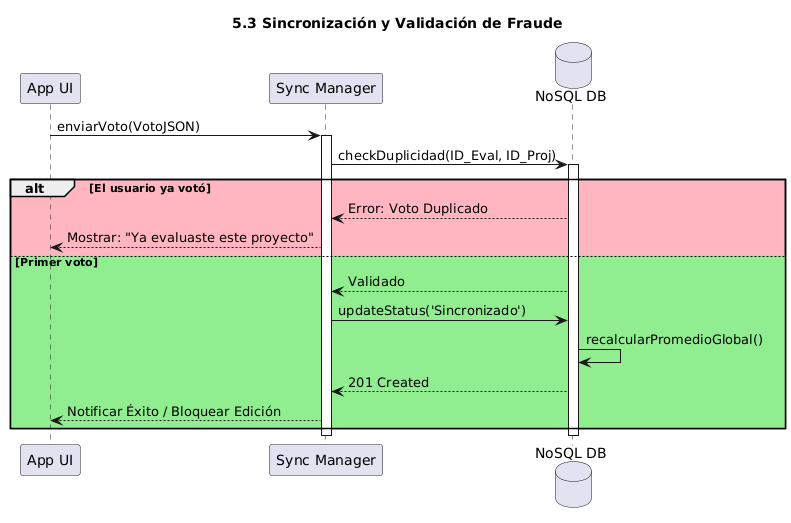

The diagram above was rendered by PlantUML. Its source (embedded in the PNG):
@startuml
title 5.3 Sincronización y Validación de Fraude
participant "App UI" as UI
participant "Sync Manager" as Sync
database "NoSQL DB" as DB

UI -> Sync : enviarVoto(VotoJSON)
activate Sync
Sync -> DB : checkDuplicidad(ID_Eval, ID_Proj)
activate DB
alt #LightPink El usuario ya votó
    DB --> Sync : Error: Voto Duplicado
    Sync --> UI : Mostrar: "Ya evaluaste este proyecto"
else #LightGreen Primer voto
    DB --> Sync : Validado
    Sync -> DB : updateStatus('Sincronizado')
    DB -> DB : recalcularPromedioGlobal()
    DB --> Sync : 201 Created
    Sync --> UI : Notificar Éxito / Bloquear Edición
end
deactivate DB
deactivate Sync
@enduml